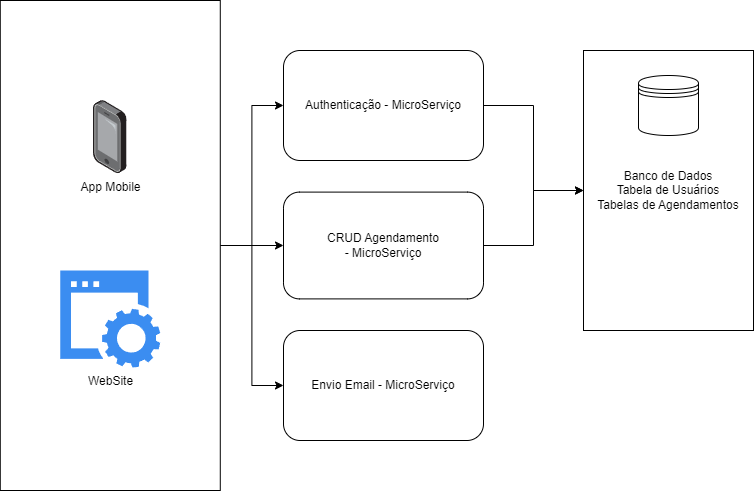

The diagram above was exported from draw.io. Its source (the exported page's mxGraphModel, read from the mxfile embedded in the PNG):
<mxGraphModel dx="1674" dy="833" grid="1" gridSize="10" guides="1" tooltips="1" connect="1" arrows="1" fold="1" page="1" pageScale="1" pageWidth="827" pageHeight="1169" math="0" shadow="0">
  <root>
    <mxCell id="0" />
    <mxCell id="1" parent="0" />
    <mxCell id="8rcabtNvVGiYqeV4uNsw-11" style="edgeStyle=orthogonalEdgeStyle;rounded=0;orthogonalLoop=1;jettySize=auto;html=1;entryX=0;entryY=0.5;entryDx=0;entryDy=0;" edge="1" parent="1" source="8rcabtNvVGiYqeV4uNsw-1" target="8rcabtNvVGiYqeV4uNsw-6">
      <mxGeometry relative="1" as="geometry" />
    </mxCell>
    <mxCell id="8rcabtNvVGiYqeV4uNsw-12" style="edgeStyle=orthogonalEdgeStyle;rounded=0;orthogonalLoop=1;jettySize=auto;html=1;entryX=0;entryY=0.5;entryDx=0;entryDy=0;" edge="1" parent="1" source="8rcabtNvVGiYqeV4uNsw-1" target="8rcabtNvVGiYqeV4uNsw-7">
      <mxGeometry relative="1" as="geometry" />
    </mxCell>
    <mxCell id="8rcabtNvVGiYqeV4uNsw-13" style="edgeStyle=orthogonalEdgeStyle;rounded=0;orthogonalLoop=1;jettySize=auto;html=1;entryX=0;entryY=0.5;entryDx=0;entryDy=0;" edge="1" parent="1" source="8rcabtNvVGiYqeV4uNsw-1" target="8rcabtNvVGiYqeV4uNsw-8">
      <mxGeometry relative="1" as="geometry" />
    </mxCell>
    <mxCell id="8rcabtNvVGiYqeV4uNsw-1" value="" style="rounded=0;whiteSpace=wrap;html=1;" vertex="1" parent="1">
      <mxGeometry x="36.78" y="170" width="220" height="490" as="geometry" />
    </mxCell>
    <mxCell id="8rcabtNvVGiYqeV4uNsw-3" value="WebSite" style="sketch=0;html=1;aspect=fixed;strokeColor=none;shadow=0;fillColor=#3B8DF1;verticalAlign=top;labelPosition=center;verticalLabelPosition=bottom;shape=mxgraph.gcp2.website" vertex="1" parent="1">
      <mxGeometry x="96.78" y="440" width="100" height="97" as="geometry" />
    </mxCell>
    <mxCell id="8rcabtNvVGiYqeV4uNsw-4" value="App Mobile" style="image;points=[];aspect=fixed;html=1;align=center;shadow=0;dashed=0;image=img/lib/allied_telesis/computer_and_terminals/Smartphone.svg;" vertex="1" parent="1">
      <mxGeometry x="130" y="270" width="33.55" height="73.2" as="geometry" />
    </mxCell>
    <mxCell id="8rcabtNvVGiYqeV4uNsw-15" style="edgeStyle=orthogonalEdgeStyle;rounded=0;orthogonalLoop=1;jettySize=auto;html=1;entryX=0;entryY=0.5;entryDx=0;entryDy=0;" edge="1" parent="1" source="8rcabtNvVGiYqeV4uNsw-6" target="8rcabtNvVGiYqeV4uNsw-9">
      <mxGeometry relative="1" as="geometry" />
    </mxCell>
    <mxCell id="8rcabtNvVGiYqeV4uNsw-6" value="Authenticação - MicroServiço" style="rounded=1;whiteSpace=wrap;html=1;" vertex="1" parent="1">
      <mxGeometry x="320" y="220" width="200" height="110" as="geometry" />
    </mxCell>
    <mxCell id="8rcabtNvVGiYqeV4uNsw-14" style="edgeStyle=orthogonalEdgeStyle;rounded=0;orthogonalLoop=1;jettySize=auto;html=1;entryX=0;entryY=0.5;entryDx=0;entryDy=0;" edge="1" parent="1" source="8rcabtNvVGiYqeV4uNsw-7" target="8rcabtNvVGiYqeV4uNsw-9">
      <mxGeometry relative="1" as="geometry" />
    </mxCell>
    <mxCell id="8rcabtNvVGiYqeV4uNsw-7" value="CRUD Agendamento &lt;br&gt;- MicroServiço" style="rounded=1;whiteSpace=wrap;html=1;" vertex="1" parent="1">
      <mxGeometry x="320" y="361.6" width="200" height="106.8" as="geometry" />
    </mxCell>
    <mxCell id="8rcabtNvVGiYqeV4uNsw-8" value="Envio Email - MicroServiço" style="rounded=1;whiteSpace=wrap;html=1;" vertex="1" parent="1">
      <mxGeometry x="320" y="500" width="200" height="110" as="geometry" />
    </mxCell>
    <mxCell id="8rcabtNvVGiYqeV4uNsw-9" value="Banco de Dados&lt;br&gt;Tabela de Usuários&lt;br&gt;Tabelas de Agendamentos" style="rounded=0;whiteSpace=wrap;html=1;" vertex="1" parent="1">
      <mxGeometry x="620" y="220" width="170" height="280" as="geometry" />
    </mxCell>
    <mxCell id="8rcabtNvVGiYqeV4uNsw-10" value="" style="shape=datastore;whiteSpace=wrap;html=1;" vertex="1" parent="1">
      <mxGeometry x="675" y="245" width="60" height="60" as="geometry" />
    </mxCell>
  </root>
</mxGraphModel>